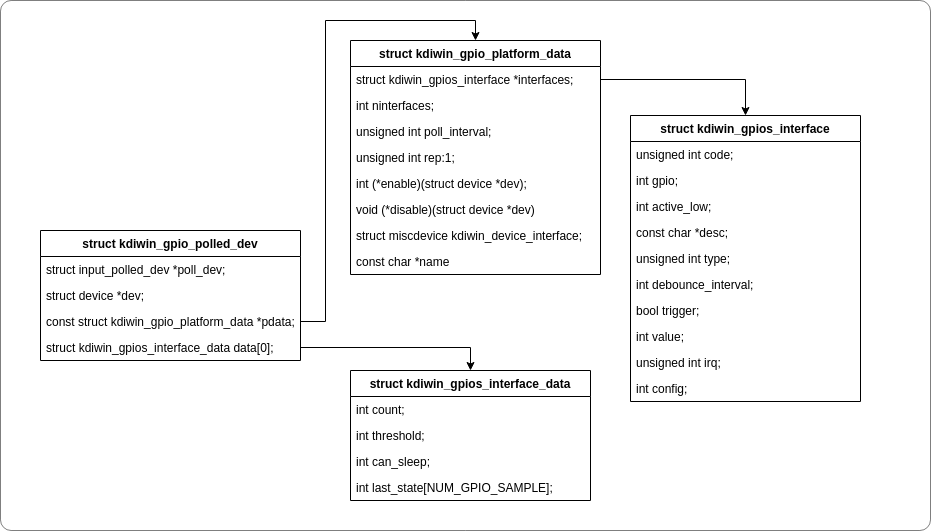

The diagram above was exported from draw.io. Its source (the exported page's mxGraphModel, read from the mxfile embedded in the PNG):
<mxGraphModel dx="1320" dy="1769" grid="1" gridSize="10" guides="1" tooltips="1" connect="1" arrows="1" fold="1" page="1" pageScale="1" pageWidth="827" pageHeight="1169" math="0" shadow="0">
  <root>
    <mxCell id="0" />
    <mxCell id="1" parent="0" />
    <mxCell id="2" value="" style="rounded=1;whiteSpace=wrap;html=1;opacity=50;glass=0;sketch=0;shadow=0;fillColor=none;arcSize=2;" vertex="1" parent="1">
      <mxGeometry x="270" y="470" width="930" height="530" as="geometry" />
    </mxCell>
    <mxCell id="3" value="struct kdiwin_gpio_platform_data" style="swimlane;fontStyle=1;childLayout=stackLayout;horizontal=1;startSize=26;horizontalStack=0;resizeParent=1;resizeParentMax=0;resizeLast=0;collapsible=1;marginBottom=0;" vertex="1" parent="1">
      <mxGeometry x="620" y="510" width="250" height="234" as="geometry" />
    </mxCell>
    <mxCell id="4" value="struct kdiwin_gpios_interface *interfaces;" style="text;align=left;verticalAlign=top;spacingLeft=4;spacingRight=4;overflow=hidden;rotatable=0;points=[[0,0.5],[1,0.5]];portConstraint=eastwest;" vertex="1" parent="3">
      <mxGeometry y="26" width="250" height="26" as="geometry" />
    </mxCell>
    <mxCell id="5" value="int ninterfaces;" style="text;align=left;verticalAlign=top;spacingLeft=4;spacingRight=4;overflow=hidden;rotatable=0;points=[[0,0.5],[1,0.5]];portConstraint=eastwest;" vertex="1" parent="3">
      <mxGeometry y="52" width="250" height="26" as="geometry" />
    </mxCell>
    <mxCell id="6" value="unsigned int poll_interval;" style="text;align=left;verticalAlign=top;spacingLeft=4;spacingRight=4;overflow=hidden;rotatable=0;points=[[0,0.5],[1,0.5]];portConstraint=eastwest;" vertex="1" parent="3">
      <mxGeometry y="78" width="250" height="26" as="geometry" />
    </mxCell>
    <mxCell id="7" value="unsigned int rep:1;" style="text;align=left;verticalAlign=top;spacingLeft=4;spacingRight=4;overflow=hidden;rotatable=0;points=[[0,0.5],[1,0.5]];portConstraint=eastwest;" vertex="1" parent="3">
      <mxGeometry y="104" width="250" height="26" as="geometry" />
    </mxCell>
    <mxCell id="8" value="int (*enable)(struct device *dev);" style="text;align=left;verticalAlign=top;spacingLeft=4;spacingRight=4;overflow=hidden;rotatable=0;points=[[0,0.5],[1,0.5]];portConstraint=eastwest;" vertex="1" parent="3">
      <mxGeometry y="130" width="250" height="26" as="geometry" />
    </mxCell>
    <mxCell id="9" value="void (*disable)(struct device *dev)" style="text;align=left;verticalAlign=top;spacingLeft=4;spacingRight=4;overflow=hidden;rotatable=0;points=[[0,0.5],[1,0.5]];portConstraint=eastwest;" vertex="1" parent="3">
      <mxGeometry y="156" width="250" height="26" as="geometry" />
    </mxCell>
    <mxCell id="10" value="struct miscdevice kdiwin_device_interface;" style="text;align=left;verticalAlign=top;spacingLeft=4;spacingRight=4;overflow=hidden;rotatable=0;points=[[0,0.5],[1,0.5]];portConstraint=eastwest;" vertex="1" parent="3">
      <mxGeometry y="182" width="250" height="26" as="geometry" />
    </mxCell>
    <mxCell id="11" value="const char *name" style="text;align=left;verticalAlign=top;spacingLeft=4;spacingRight=4;overflow=hidden;rotatable=0;points=[[0,0.5],[1,0.5]];portConstraint=eastwest;" vertex="1" parent="3">
      <mxGeometry y="208" width="250" height="26" as="geometry" />
    </mxCell>
    <mxCell id="12" value="struct kdiwin_gpios_interface" style="swimlane;fontStyle=1;childLayout=stackLayout;horizontal=1;startSize=26;horizontalStack=0;resizeParent=1;resizeParentMax=0;resizeLast=0;collapsible=1;marginBottom=0;" vertex="1" parent="1">
      <mxGeometry x="900" y="585" width="230" height="286" as="geometry" />
    </mxCell>
    <mxCell id="13" value="unsigned int code;" style="text;align=left;verticalAlign=top;spacingLeft=4;spacingRight=4;overflow=hidden;rotatable=0;points=[[0,0.5],[1,0.5]];portConstraint=eastwest;" vertex="1" parent="12">
      <mxGeometry y="26" width="230" height="26" as="geometry" />
    </mxCell>
    <mxCell id="14" value="int gpio;" style="text;align=left;verticalAlign=top;spacingLeft=4;spacingRight=4;overflow=hidden;rotatable=0;points=[[0,0.5],[1,0.5]];portConstraint=eastwest;" vertex="1" parent="12">
      <mxGeometry y="52" width="230" height="26" as="geometry" />
    </mxCell>
    <mxCell id="15" value="int active_low;" style="text;align=left;verticalAlign=top;spacingLeft=4;spacingRight=4;overflow=hidden;rotatable=0;points=[[0,0.5],[1,0.5]];portConstraint=eastwest;" vertex="1" parent="12">
      <mxGeometry y="78" width="230" height="26" as="geometry" />
    </mxCell>
    <mxCell id="16" value="const char *desc;" style="text;align=left;verticalAlign=top;spacingLeft=4;spacingRight=4;overflow=hidden;rotatable=0;points=[[0,0.5],[1,0.5]];portConstraint=eastwest;" vertex="1" parent="12">
      <mxGeometry y="104" width="230" height="26" as="geometry" />
    </mxCell>
    <mxCell id="17" value="unsigned int type;" style="text;align=left;verticalAlign=top;spacingLeft=4;spacingRight=4;overflow=hidden;rotatable=0;points=[[0,0.5],[1,0.5]];portConstraint=eastwest;" vertex="1" parent="12">
      <mxGeometry y="130" width="230" height="26" as="geometry" />
    </mxCell>
    <mxCell id="18" value="int debounce_interval;" style="text;align=left;verticalAlign=top;spacingLeft=4;spacingRight=4;overflow=hidden;rotatable=0;points=[[0,0.5],[1,0.5]];portConstraint=eastwest;" vertex="1" parent="12">
      <mxGeometry y="156" width="230" height="26" as="geometry" />
    </mxCell>
    <mxCell id="19" value="bool trigger;" style="text;align=left;verticalAlign=top;spacingLeft=4;spacingRight=4;overflow=hidden;rotatable=0;points=[[0,0.5],[1,0.5]];portConstraint=eastwest;" vertex="1" parent="12">
      <mxGeometry y="182" width="230" height="26" as="geometry" />
    </mxCell>
    <mxCell id="20" value="int value;" style="text;align=left;verticalAlign=top;spacingLeft=4;spacingRight=4;overflow=hidden;rotatable=0;points=[[0,0.5],[1,0.5]];portConstraint=eastwest;" vertex="1" parent="12">
      <mxGeometry y="208" width="230" height="26" as="geometry" />
    </mxCell>
    <mxCell id="21" value="unsigned int irq;" style="text;align=left;verticalAlign=top;spacingLeft=4;spacingRight=4;overflow=hidden;rotatable=0;points=[[0,0.5],[1,0.5]];portConstraint=eastwest;" vertex="1" parent="12">
      <mxGeometry y="234" width="230" height="26" as="geometry" />
    </mxCell>
    <mxCell id="22" value="int config;" style="text;align=left;verticalAlign=top;spacingLeft=4;spacingRight=4;overflow=hidden;rotatable=0;points=[[0,0.5],[1,0.5]];portConstraint=eastwest;" vertex="1" parent="12">
      <mxGeometry y="260" width="230" height="26" as="geometry" />
    </mxCell>
    <mxCell id="23" style="edgeStyle=orthogonalEdgeStyle;rounded=0;orthogonalLoop=1;jettySize=auto;html=1;entryX=0.5;entryY=0;entryDx=0;entryDy=0;" edge="1" source="4" target="12" parent="1">
      <mxGeometry relative="1" as="geometry" />
    </mxCell>
    <mxCell id="24" value="struct kdiwin_gpios_interface_data" style="swimlane;fontStyle=1;childLayout=stackLayout;horizontal=1;startSize=26;horizontalStack=0;resizeParent=1;resizeParentMax=0;resizeLast=0;collapsible=1;marginBottom=0;" vertex="1" parent="1">
      <mxGeometry x="620" y="840" width="240" height="130" as="geometry" />
    </mxCell>
    <mxCell id="25" value="int count;" style="text;align=left;verticalAlign=top;spacingLeft=4;spacingRight=4;overflow=hidden;rotatable=0;points=[[0,0.5],[1,0.5]];portConstraint=eastwest;" vertex="1" parent="24">
      <mxGeometry y="26" width="240" height="26" as="geometry" />
    </mxCell>
    <mxCell id="26" value="int threshold;" style="text;align=left;verticalAlign=top;spacingLeft=4;spacingRight=4;overflow=hidden;rotatable=0;points=[[0,0.5],[1,0.5]];portConstraint=eastwest;" vertex="1" parent="24">
      <mxGeometry y="52" width="240" height="26" as="geometry" />
    </mxCell>
    <mxCell id="27" value="int can_sleep;" style="text;align=left;verticalAlign=top;spacingLeft=4;spacingRight=4;overflow=hidden;rotatable=0;points=[[0,0.5],[1,0.5]];portConstraint=eastwest;" vertex="1" parent="24">
      <mxGeometry y="78" width="240" height="26" as="geometry" />
    </mxCell>
    <mxCell id="28" value="int last_state[NUM_GPIO_SAMPLE];" style="text;align=left;verticalAlign=top;spacingLeft=4;spacingRight=4;overflow=hidden;rotatable=0;points=[[0,0.5],[1,0.5]];portConstraint=eastwest;" vertex="1" parent="24">
      <mxGeometry y="104" width="240" height="26" as="geometry" />
    </mxCell>
    <mxCell id="29" value="struct kdiwin_gpio_polled_dev" style="swimlane;fontStyle=1;childLayout=stackLayout;horizontal=1;startSize=26;horizontalStack=0;resizeParent=1;resizeParentMax=0;resizeLast=0;collapsible=1;marginBottom=0;" vertex="1" parent="1">
      <mxGeometry x="310" y="700" width="260" height="130" as="geometry" />
    </mxCell>
    <mxCell id="30" value="struct input_polled_dev *poll_dev;" style="text;align=left;verticalAlign=top;spacingLeft=4;spacingRight=4;overflow=hidden;rotatable=0;points=[[0,0.5],[1,0.5]];portConstraint=eastwest;" vertex="1" parent="29">
      <mxGeometry y="26" width="260" height="26" as="geometry" />
    </mxCell>
    <mxCell id="31" value="struct device *dev;" style="text;align=left;verticalAlign=top;spacingLeft=4;spacingRight=4;overflow=hidden;rotatable=0;points=[[0,0.5],[1,0.5]];portConstraint=eastwest;" vertex="1" parent="29">
      <mxGeometry y="52" width="260" height="26" as="geometry" />
    </mxCell>
    <mxCell id="32" value="const struct kdiwin_gpio_platform_data *pdata;" style="text;align=left;verticalAlign=top;spacingLeft=4;spacingRight=4;overflow=hidden;rotatable=0;points=[[0,0.5],[1,0.5]];portConstraint=eastwest;" vertex="1" parent="29">
      <mxGeometry y="78" width="260" height="26" as="geometry" />
    </mxCell>
    <mxCell id="33" value="struct kdiwin_gpios_interface_data data[0];" style="text;align=left;verticalAlign=top;spacingLeft=4;spacingRight=4;overflow=hidden;rotatable=0;points=[[0,0.5],[1,0.5]];portConstraint=eastwest;" vertex="1" parent="29">
      <mxGeometry y="104" width="260" height="26" as="geometry" />
    </mxCell>
    <mxCell id="34" style="edgeStyle=orthogonalEdgeStyle;rounded=0;orthogonalLoop=1;jettySize=auto;html=1;entryX=0.5;entryY=0;entryDx=0;entryDy=0;" edge="1" source="33" target="24" parent="1">
      <mxGeometry relative="1" as="geometry" />
    </mxCell>
    <mxCell id="35" style="edgeStyle=orthogonalEdgeStyle;rounded=0;orthogonalLoop=1;jettySize=auto;html=1;entryX=0.5;entryY=0;entryDx=0;entryDy=0;" edge="1" source="32" target="3" parent="1">
      <mxGeometry relative="1" as="geometry" />
    </mxCell>
  </root>
</mxGraphModel>